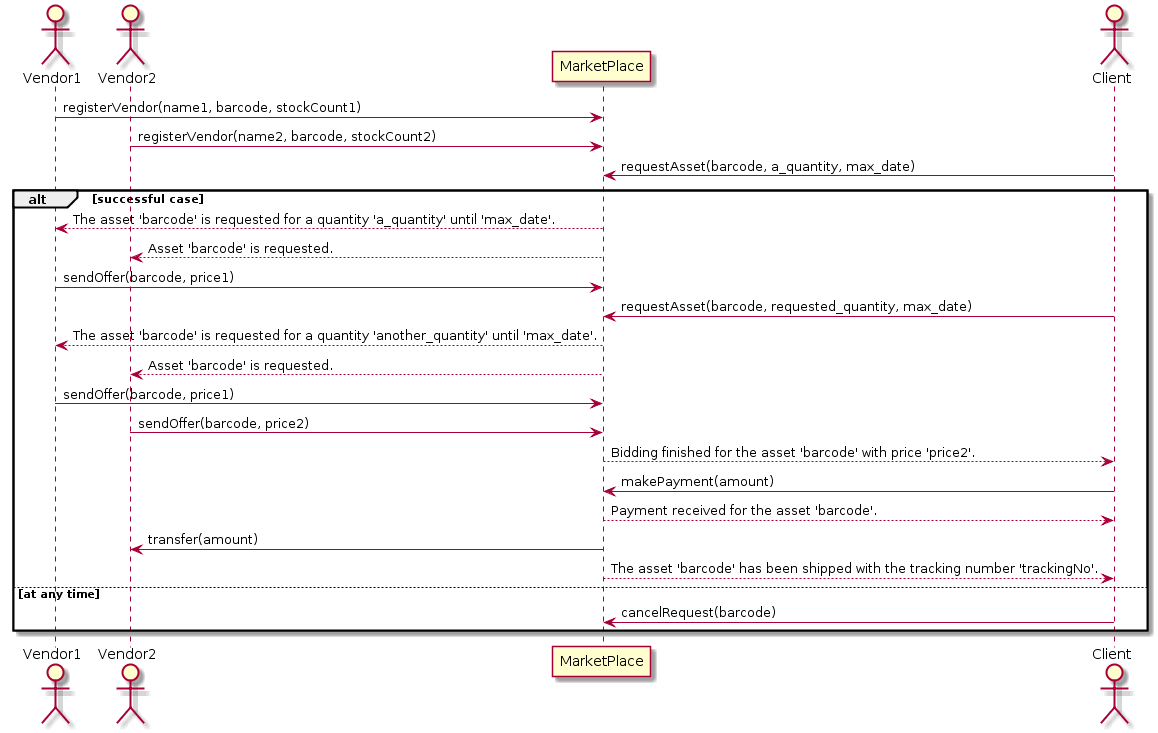

The diagram above was rendered by PlantUML. Its source (embedded in the PNG):
@startuml
actor Vendor1
actor Vendor2
participant MarketPlace
actor Client

Vendor1->MarketPlace : registerVendor(name1, barcode, stockCount1)
Vendor2->MarketPlace : registerVendor(name2, barcode, stockCount2)
Client->MarketPlace : requestAsset(barcode, a_quantity, max_date)

alt successful case
   MarketPlace-->Vendor1 : The asset 'barcode' is requested for a quantity 'a_quantity' until 'max_date'.
   MarketPlace-->Vendor2 : Asset 'barcode' is requested.
   Vendor1->MarketPlace : sendOffer(barcode, price1)
   Client->MarketPlace : requestAsset(barcode, requested_quantity, max_date)
   MarketPlace-->Vendor1 : The asset 'barcode' is requested for a quantity 'another_quantity' until 'max_date'.
   MarketPlace-->Vendor2 : Asset 'barcode' is requested.
   Vendor1->MarketPlace : sendOffer(barcode, price1)
   Vendor2->MarketPlace : sendOffer(barcode, price2)
   MarketPlace-->Client : Bidding finished for the asset 'barcode' with price 'price2'.
   Client->MarketPlace : makePayment(amount)
   MarketPlace-->Client : Payment received for the asset 'barcode'.
   MarketPlace-> Vendor2: transfer(amount)
   MarketPlace-->Client : The asset 'barcode' has been shipped with the tracking number 'trackingNo'.
else at any time
   Client->MarketPlace : cancelRequest(barcode)
end
@enduml